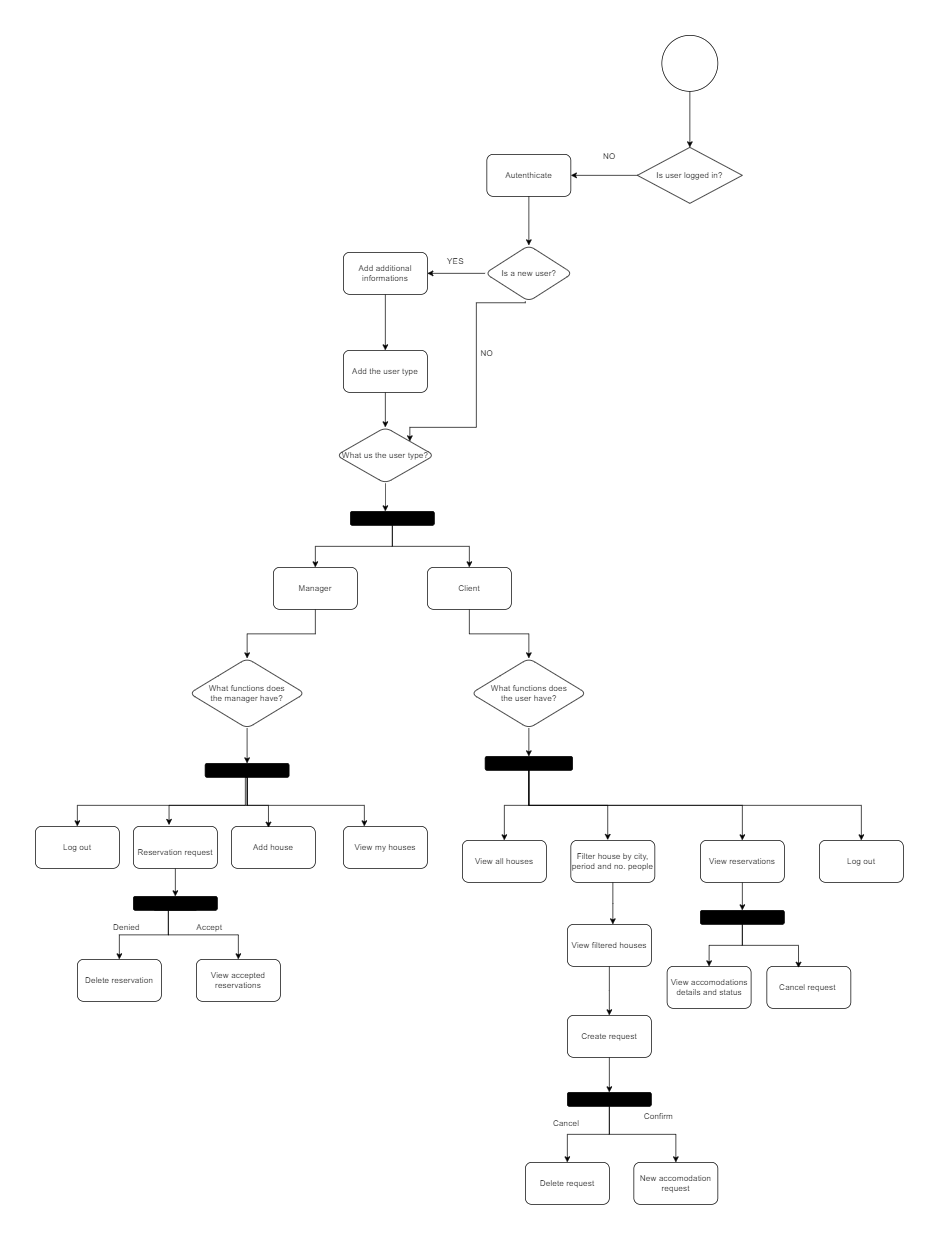

The diagram above was exported from draw.io. Its source (the exported page's mxGraphModel, read from the mxfile embedded in the PNG):
<mxGraphModel dx="1770" dy="849" grid="1" gridSize="10" guides="1" tooltips="1" connect="1" arrows="1" fold="1" page="1" pageScale="1" pageWidth="850" pageHeight="1100" math="0" shadow="0">
  <root>
    <mxCell id="0" />
    <mxCell id="1" parent="0" />
    <mxCell id="fhIRJkFI3bhVLyoU8OLu-4" value="" style="edgeStyle=orthogonalEdgeStyle;rounded=0;orthogonalLoop=1;jettySize=auto;html=1;" edge="1" parent="1" source="fhIRJkFI3bhVLyoU8OLu-2" target="fhIRJkFI3bhVLyoU8OLu-3">
      <mxGeometry relative="1" as="geometry" />
    </mxCell>
    <mxCell id="fhIRJkFI3bhVLyoU8OLu-2" value="" style="ellipse;whiteSpace=wrap;html=1;aspect=fixed;" vertex="1" parent="1">
      <mxGeometry x="155" y="30" width="80" height="80" as="geometry" />
    </mxCell>
    <mxCell id="fhIRJkFI3bhVLyoU8OLu-8" value="" style="edgeStyle=orthogonalEdgeStyle;rounded=0;orthogonalLoop=1;jettySize=auto;html=1;" edge="1" parent="1" source="fhIRJkFI3bhVLyoU8OLu-3" target="fhIRJkFI3bhVLyoU8OLu-7">
      <mxGeometry relative="1" as="geometry" />
    </mxCell>
    <mxCell id="fhIRJkFI3bhVLyoU8OLu-3" value="Is user logged in?" style="rhombus;whiteSpace=wrap;html=1;" vertex="1" parent="1">
      <mxGeometry x="120" y="190" width="150" height="80" as="geometry" />
    </mxCell>
    <mxCell id="fhIRJkFI3bhVLyoU8OLu-14" value="" style="edgeStyle=orthogonalEdgeStyle;rounded=0;orthogonalLoop=1;jettySize=auto;html=1;" edge="1" parent="1" source="fhIRJkFI3bhVLyoU8OLu-7" target="fhIRJkFI3bhVLyoU8OLu-13">
      <mxGeometry relative="1" as="geometry" />
    </mxCell>
    <mxCell id="fhIRJkFI3bhVLyoU8OLu-7" value="Autenthicate" style="rounded=1;whiteSpace=wrap;html=1;" vertex="1" parent="1">
      <mxGeometry x="-95" y="200" width="120" height="60" as="geometry" />
    </mxCell>
    <mxCell id="fhIRJkFI3bhVLyoU8OLu-16" value="" style="edgeStyle=orthogonalEdgeStyle;rounded=0;orthogonalLoop=1;jettySize=auto;html=1;" edge="1" parent="1" source="fhIRJkFI3bhVLyoU8OLu-13" target="fhIRJkFI3bhVLyoU8OLu-15">
      <mxGeometry relative="1" as="geometry" />
    </mxCell>
    <mxCell id="fhIRJkFI3bhVLyoU8OLu-13" value="Is a new user?" style="rhombus;whiteSpace=wrap;html=1;rounded=1;" vertex="1" parent="1">
      <mxGeometry x="-97.5" y="330" width="125" height="80" as="geometry" />
    </mxCell>
    <mxCell id="fhIRJkFI3bhVLyoU8OLu-23" value="" style="edgeStyle=orthogonalEdgeStyle;rounded=0;orthogonalLoop=1;jettySize=auto;html=1;" edge="1" parent="1" source="fhIRJkFI3bhVLyoU8OLu-15" target="fhIRJkFI3bhVLyoU8OLu-22">
      <mxGeometry relative="1" as="geometry" />
    </mxCell>
    <mxCell id="fhIRJkFI3bhVLyoU8OLu-15" value="Add additional informations" style="whiteSpace=wrap;html=1;rounded=1;" vertex="1" parent="1">
      <mxGeometry x="-300" y="340" width="120" height="60" as="geometry" />
    </mxCell>
    <mxCell id="fhIRJkFI3bhVLyoU8OLu-17" value="NO" style="text;html=1;align=center;verticalAlign=middle;resizable=0;points=[];autosize=1;strokeColor=none;fillColor=none;" vertex="1" parent="1">
      <mxGeometry x="60" y="188" width="40" height="30" as="geometry" />
    </mxCell>
    <mxCell id="fhIRJkFI3bhVLyoU8OLu-18" value="YES" style="text;html=1;align=center;verticalAlign=middle;resizable=0;points=[];autosize=1;strokeColor=none;fillColor=none;" vertex="1" parent="1">
      <mxGeometry x="-165" y="338" width="50" height="30" as="geometry" />
    </mxCell>
    <mxCell id="fhIRJkFI3bhVLyoU8OLu-25" value="" style="edgeStyle=orthogonalEdgeStyle;rounded=0;orthogonalLoop=1;jettySize=auto;html=1;" edge="1" parent="1" source="fhIRJkFI3bhVLyoU8OLu-22" target="fhIRJkFI3bhVLyoU8OLu-24">
      <mxGeometry relative="1" as="geometry" />
    </mxCell>
    <mxCell id="fhIRJkFI3bhVLyoU8OLu-22" value="Add the user type" style="whiteSpace=wrap;html=1;rounded=1;" vertex="1" parent="1">
      <mxGeometry x="-300" y="480" width="120" height="60" as="geometry" />
    </mxCell>
    <mxCell id="fhIRJkFI3bhVLyoU8OLu-24" value="What us the user type?" style="rhombus;whiteSpace=wrap;html=1;rounded=1;" vertex="1" parent="1">
      <mxGeometry x="-310" y="590" width="140" height="80" as="geometry" />
    </mxCell>
    <mxCell id="fhIRJkFI3bhVLyoU8OLu-31" value="" style="edgeStyle=orthogonalEdgeStyle;rounded=0;orthogonalLoop=1;jettySize=auto;html=1;" edge="1" parent="1" source="fhIRJkFI3bhVLyoU8OLu-26" target="fhIRJkFI3bhVLyoU8OLu-30">
      <mxGeometry relative="1" as="geometry" />
    </mxCell>
    <mxCell id="fhIRJkFI3bhVLyoU8OLu-26" value="Manager" style="whiteSpace=wrap;html=1;rounded=1;" vertex="1" parent="1">
      <mxGeometry x="-400" y="790" width="120" height="60" as="geometry" />
    </mxCell>
    <mxCell id="fhIRJkFI3bhVLyoU8OLu-88" style="edgeStyle=orthogonalEdgeStyle;rounded=0;orthogonalLoop=1;jettySize=auto;html=1;exitX=0.5;exitY=1;exitDx=0;exitDy=0;entryX=0.5;entryY=0;entryDx=0;entryDy=0;" edge="1" parent="1" source="fhIRJkFI3bhVLyoU8OLu-30" target="fhIRJkFI3bhVLyoU8OLu-86">
      <mxGeometry relative="1" as="geometry" />
    </mxCell>
    <mxCell id="fhIRJkFI3bhVLyoU8OLu-30" value="What functions does &lt;br&gt;the manager have?" style="rhombus;whiteSpace=wrap;html=1;rounded=1;" vertex="1" parent="1">
      <mxGeometry x="-520" y="920" width="165" height="100" as="geometry" />
    </mxCell>
    <mxCell id="fhIRJkFI3bhVLyoU8OLu-32" value="View my houses" style="whiteSpace=wrap;html=1;rounded=1;" vertex="1" parent="1">
      <mxGeometry x="-300" y="1160" width="120" height="60" as="geometry" />
    </mxCell>
    <mxCell id="fhIRJkFI3bhVLyoU8OLu-34" value="Add house" style="whiteSpace=wrap;html=1;rounded=1;" vertex="1" parent="1">
      <mxGeometry x="-460" y="1160" width="120" height="60" as="geometry" />
    </mxCell>
    <mxCell id="fhIRJkFI3bhVLyoU8OLu-94" style="edgeStyle=orthogonalEdgeStyle;rounded=0;orthogonalLoop=1;jettySize=auto;html=1;exitX=0.5;exitY=1;exitDx=0;exitDy=0;entryX=0.5;entryY=0;entryDx=0;entryDy=0;" edge="1" parent="1" source="fhIRJkFI3bhVLyoU8OLu-37" target="fhIRJkFI3bhVLyoU8OLu-93">
      <mxGeometry relative="1" as="geometry" />
    </mxCell>
    <mxCell id="fhIRJkFI3bhVLyoU8OLu-37" value="&lt;br&gt;Reservation request" style="whiteSpace=wrap;html=1;rounded=1;" vertex="1" parent="1">
      <mxGeometry x="-600" y="1160" width="120" height="60" as="geometry" />
    </mxCell>
    <mxCell id="fhIRJkFI3bhVLyoU8OLu-39" value="View accepted reservations" style="whiteSpace=wrap;html=1;rounded=1;" vertex="1" parent="1">
      <mxGeometry x="-510" y="1350" width="120" height="60" as="geometry" />
    </mxCell>
    <mxCell id="fhIRJkFI3bhVLyoU8OLu-41" value="Accept&amp;nbsp;" style="text;html=1;align=center;verticalAlign=middle;resizable=0;points=[];autosize=1;strokeColor=none;fillColor=none;" vertex="1" parent="1">
      <mxGeometry x="-520" y="1290" width="60" height="30" as="geometry" />
    </mxCell>
    <mxCell id="fhIRJkFI3bhVLyoU8OLu-42" value="Delete reservation" style="whiteSpace=wrap;html=1;rounded=1;" vertex="1" parent="1">
      <mxGeometry x="-680" y="1350" width="120" height="60" as="geometry" />
    </mxCell>
    <mxCell id="fhIRJkFI3bhVLyoU8OLu-44" value="Denied" style="text;html=1;align=center;verticalAlign=middle;resizable=0;points=[];autosize=1;strokeColor=none;fillColor=none;" vertex="1" parent="1">
      <mxGeometry x="-640" y="1290" width="60" height="30" as="geometry" />
    </mxCell>
    <mxCell id="fhIRJkFI3bhVLyoU8OLu-50" value="Log out" style="rounded=1;whiteSpace=wrap;html=1;" vertex="1" parent="1">
      <mxGeometry x="-740" y="1160" width="120" height="60" as="geometry" />
    </mxCell>
    <mxCell id="fhIRJkFI3bhVLyoU8OLu-99" style="edgeStyle=orthogonalEdgeStyle;rounded=0;orthogonalLoop=1;jettySize=auto;html=1;exitX=0.5;exitY=1;exitDx=0;exitDy=0;entryX=0.5;entryY=0;entryDx=0;entryDy=0;" edge="1" parent="1" source="fhIRJkFI3bhVLyoU8OLu-51" target="fhIRJkFI3bhVLyoU8OLu-55">
      <mxGeometry relative="1" as="geometry" />
    </mxCell>
    <mxCell id="fhIRJkFI3bhVLyoU8OLu-51" value="Client" style="whiteSpace=wrap;html=1;rounded=1;" vertex="1" parent="1">
      <mxGeometry x="-180" y="790" width="120" height="60" as="geometry" />
    </mxCell>
    <mxCell id="fhIRJkFI3bhVLyoU8OLu-101" value="" style="edgeStyle=orthogonalEdgeStyle;rounded=0;orthogonalLoop=1;jettySize=auto;html=1;" edge="1" parent="1" source="fhIRJkFI3bhVLyoU8OLu-55" target="fhIRJkFI3bhVLyoU8OLu-100">
      <mxGeometry relative="1" as="geometry" />
    </mxCell>
    <mxCell id="fhIRJkFI3bhVLyoU8OLu-55" value="What functions does &lt;br&gt;the user have?" style="rhombus;whiteSpace=wrap;html=1;rounded=1;" vertex="1" parent="1">
      <mxGeometry x="-117.5" y="920" width="165" height="100" as="geometry" />
    </mxCell>
    <mxCell id="fhIRJkFI3bhVLyoU8OLu-56" value="View all houses" style="whiteSpace=wrap;html=1;rounded=1;" vertex="1" parent="1">
      <mxGeometry x="-130" y="1180" width="120" height="60" as="geometry" />
    </mxCell>
    <mxCell id="fhIRJkFI3bhVLyoU8OLu-116" style="edgeStyle=orthogonalEdgeStyle;rounded=0;orthogonalLoop=1;jettySize=auto;html=1;exitX=0.5;exitY=1;exitDx=0;exitDy=0;" edge="1" parent="1" source="fhIRJkFI3bhVLyoU8OLu-58">
      <mxGeometry relative="1" as="geometry">
        <mxPoint x="85" y="1300" as="targetPoint" />
      </mxGeometry>
    </mxCell>
    <mxCell id="fhIRJkFI3bhVLyoU8OLu-58" value="Filter house by city, period and no. people" style="whiteSpace=wrap;html=1;rounded=1;" vertex="1" parent="1">
      <mxGeometry x="25" y="1180" width="120" height="60" as="geometry" />
    </mxCell>
    <mxCell id="fhIRJkFI3bhVLyoU8OLu-118" value="" style="edgeStyle=orthogonalEdgeStyle;rounded=0;orthogonalLoop=1;jettySize=auto;html=1;" edge="1" parent="1" source="fhIRJkFI3bhVLyoU8OLu-60">
      <mxGeometry relative="1" as="geometry">
        <mxPoint x="80" y="1430" as="targetPoint" />
      </mxGeometry>
    </mxCell>
    <mxCell id="fhIRJkFI3bhVLyoU8OLu-60" value="View filtered houses" style="whiteSpace=wrap;html=1;rounded=1;" vertex="1" parent="1">
      <mxGeometry x="20" y="1300" width="120" height="60" as="geometry" />
    </mxCell>
    <mxCell id="fhIRJkFI3bhVLyoU8OLu-129" style="edgeStyle=orthogonalEdgeStyle;rounded=0;orthogonalLoop=1;jettySize=auto;html=1;exitX=0.5;exitY=1;exitDx=0;exitDy=0;entryX=0.5;entryY=0;entryDx=0;entryDy=0;" edge="1" parent="1" source="fhIRJkFI3bhVLyoU8OLu-62" target="fhIRJkFI3bhVLyoU8OLu-122">
      <mxGeometry relative="1" as="geometry" />
    </mxCell>
    <mxCell id="fhIRJkFI3bhVLyoU8OLu-62" value="Create request" style="whiteSpace=wrap;html=1;rounded=1;" vertex="1" parent="1">
      <mxGeometry x="20" y="1430" width="120" height="60" as="geometry" />
    </mxCell>
    <mxCell id="fhIRJkFI3bhVLyoU8OLu-64" value="New accomodation request" style="whiteSpace=wrap;html=1;rounded=1;" vertex="1" parent="1">
      <mxGeometry x="115" y="1640" width="120" height="60" as="geometry" />
    </mxCell>
    <mxCell id="fhIRJkFI3bhVLyoU8OLu-66" value="Confirm" style="text;html=1;align=center;verticalAlign=middle;resizable=0;points=[];autosize=1;strokeColor=none;fillColor=none;" vertex="1" parent="1">
      <mxGeometry x="115" y="1560" width="70" height="30" as="geometry" />
    </mxCell>
    <mxCell id="fhIRJkFI3bhVLyoU8OLu-67" value="Delete request" style="whiteSpace=wrap;html=1;rounded=1;" vertex="1" parent="1">
      <mxGeometry x="-40" y="1640" width="120" height="60" as="geometry" />
    </mxCell>
    <mxCell id="fhIRJkFI3bhVLyoU8OLu-69" value="Cancel" style="text;html=1;align=center;verticalAlign=middle;resizable=0;points=[];autosize=1;strokeColor=none;fillColor=none;" vertex="1" parent="1">
      <mxGeometry x="-12.5" y="1570" width="60" height="30" as="geometry" />
    </mxCell>
    <mxCell id="fhIRJkFI3bhVLyoU8OLu-104" style="edgeStyle=orthogonalEdgeStyle;rounded=0;orthogonalLoop=1;jettySize=auto;html=1;entryX=0.5;entryY=0;entryDx=0;entryDy=0;" edge="1" parent="1" source="fhIRJkFI3bhVLyoU8OLu-70" target="fhIRJkFI3bhVLyoU8OLu-102">
      <mxGeometry relative="1" as="geometry" />
    </mxCell>
    <mxCell id="fhIRJkFI3bhVLyoU8OLu-70" value="View reservations" style="whiteSpace=wrap;html=1;rounded=1;" vertex="1" parent="1">
      <mxGeometry x="210" y="1180" width="120" height="60" as="geometry" />
    </mxCell>
    <mxCell id="fhIRJkFI3bhVLyoU8OLu-72" value="View accomodations details and status" style="whiteSpace=wrap;html=1;rounded=1;" vertex="1" parent="1">
      <mxGeometry x="162.5" y="1360" width="120" height="60" as="geometry" />
    </mxCell>
    <mxCell id="fhIRJkFI3bhVLyoU8OLu-75" value="Cancel request&amp;nbsp;" style="whiteSpace=wrap;html=1;rounded=1;" vertex="1" parent="1">
      <mxGeometry x="305" y="1360" width="120" height="60" as="geometry" />
    </mxCell>
    <mxCell id="fhIRJkFI3bhVLyoU8OLu-79" style="edgeStyle=orthogonalEdgeStyle;rounded=0;orthogonalLoop=1;jettySize=auto;html=1;entryX=1;entryY=0;entryDx=0;entryDy=0;" edge="1" parent="1" target="fhIRJkFI3bhVLyoU8OLu-24">
      <mxGeometry relative="1" as="geometry">
        <mxPoint x="-40" y="410" as="sourcePoint" />
        <Array as="points">
          <mxPoint x="-40" y="412" />
          <mxPoint x="-110" y="412" />
          <mxPoint x="-110" y="590" />
          <mxPoint x="-205" y="590" />
        </Array>
      </mxGeometry>
    </mxCell>
    <mxCell id="fhIRJkFI3bhVLyoU8OLu-80" value="NO" style="text;html=1;align=center;verticalAlign=middle;resizable=0;points=[];autosize=1;strokeColor=none;fillColor=none;" vertex="1" parent="1">
      <mxGeometry x="-115" y="470" width="40" height="30" as="geometry" />
    </mxCell>
    <mxCell id="fhIRJkFI3bhVLyoU8OLu-85" style="edgeStyle=orthogonalEdgeStyle;rounded=0;orthogonalLoop=1;jettySize=auto;html=1;exitX=0.5;exitY=1;exitDx=0;exitDy=0;entryX=0.5;entryY=0;entryDx=0;entryDy=0;" edge="1" parent="1" source="fhIRJkFI3bhVLyoU8OLu-81" target="fhIRJkFI3bhVLyoU8OLu-26">
      <mxGeometry relative="1" as="geometry">
        <Array as="points">
          <mxPoint x="-230" y="760" />
          <mxPoint x="-340" y="760" />
        </Array>
      </mxGeometry>
    </mxCell>
    <mxCell id="fhIRJkFI3bhVLyoU8OLu-87" style="edgeStyle=orthogonalEdgeStyle;rounded=0;orthogonalLoop=1;jettySize=auto;html=1;exitX=0.5;exitY=1;exitDx=0;exitDy=0;entryX=0.5;entryY=0;entryDx=0;entryDy=0;" edge="1" parent="1" source="fhIRJkFI3bhVLyoU8OLu-81" target="fhIRJkFI3bhVLyoU8OLu-51">
      <mxGeometry relative="1" as="geometry">
        <Array as="points">
          <mxPoint x="-230" y="760" />
          <mxPoint x="-120" y="760" />
        </Array>
      </mxGeometry>
    </mxCell>
    <mxCell id="fhIRJkFI3bhVLyoU8OLu-81" value="" style="rounded=1;whiteSpace=wrap;html=1;strokeColor=default;fillColor=#000000;" vertex="1" parent="1">
      <mxGeometry x="-290" y="710" width="120" height="20" as="geometry" />
    </mxCell>
    <mxCell id="fhIRJkFI3bhVLyoU8OLu-84" style="edgeStyle=orthogonalEdgeStyle;rounded=0;orthogonalLoop=1;jettySize=auto;html=1;exitX=0.5;exitY=1;exitDx=0;exitDy=0;entryX=0.417;entryY=0;entryDx=0;entryDy=0;entryPerimeter=0;" edge="1" parent="1" source="fhIRJkFI3bhVLyoU8OLu-24" target="fhIRJkFI3bhVLyoU8OLu-81">
      <mxGeometry relative="1" as="geometry" />
    </mxCell>
    <mxCell id="fhIRJkFI3bhVLyoU8OLu-90" style="edgeStyle=orthogonalEdgeStyle;rounded=0;orthogonalLoop=1;jettySize=auto;html=1;exitX=0.5;exitY=1;exitDx=0;exitDy=0;entryX=0.25;entryY=0;entryDx=0;entryDy=0;" edge="1" parent="1" source="fhIRJkFI3bhVLyoU8OLu-86" target="fhIRJkFI3bhVLyoU8OLu-32">
      <mxGeometry relative="1" as="geometry">
        <Array as="points">
          <mxPoint x="-437" y="1130" />
          <mxPoint x="-270" y="1130" />
        </Array>
      </mxGeometry>
    </mxCell>
    <mxCell id="fhIRJkFI3bhVLyoU8OLu-92" style="edgeStyle=orthogonalEdgeStyle;rounded=0;orthogonalLoop=1;jettySize=auto;html=1;exitX=0.5;exitY=1;exitDx=0;exitDy=0;entryX=0.425;entryY=-0.033;entryDx=0;entryDy=0;entryPerimeter=0;" edge="1" parent="1" source="fhIRJkFI3bhVLyoU8OLu-86" target="fhIRJkFI3bhVLyoU8OLu-37">
      <mxGeometry relative="1" as="geometry">
        <Array as="points">
          <mxPoint x="-440" y="1090" />
          <mxPoint x="-440" y="1130" />
          <mxPoint x="-549" y="1130" />
        </Array>
      </mxGeometry>
    </mxCell>
    <mxCell id="fhIRJkFI3bhVLyoU8OLu-98" style="edgeStyle=orthogonalEdgeStyle;rounded=0;orthogonalLoop=1;jettySize=auto;html=1;entryX=0.5;entryY=0;entryDx=0;entryDy=0;" edge="1" parent="1" source="fhIRJkFI3bhVLyoU8OLu-86" target="fhIRJkFI3bhVLyoU8OLu-50">
      <mxGeometry relative="1" as="geometry">
        <Array as="points">
          <mxPoint x="-437" y="1130" />
          <mxPoint x="-680" y="1130" />
        </Array>
      </mxGeometry>
    </mxCell>
    <mxCell id="fhIRJkFI3bhVLyoU8OLu-86" value="" style="rounded=1;whiteSpace=wrap;html=1;strokeColor=default;fillColor=#000000;" vertex="1" parent="1">
      <mxGeometry x="-497.5" y="1070" width="120" height="20" as="geometry" />
    </mxCell>
    <mxCell id="fhIRJkFI3bhVLyoU8OLu-91" style="edgeStyle=orthogonalEdgeStyle;rounded=0;orthogonalLoop=1;jettySize=auto;html=1;entryX=0.442;entryY=0.033;entryDx=0;entryDy=0;entryPerimeter=0;" edge="1" parent="1" target="fhIRJkFI3bhVLyoU8OLu-34">
      <mxGeometry relative="1" as="geometry">
        <mxPoint x="-437" y="1090" as="sourcePoint" />
        <Array as="points">
          <mxPoint x="-437" y="1130" />
          <mxPoint x="-407" y="1130" />
        </Array>
      </mxGeometry>
    </mxCell>
    <mxCell id="fhIRJkFI3bhVLyoU8OLu-95" style="edgeStyle=orthogonalEdgeStyle;rounded=0;orthogonalLoop=1;jettySize=auto;html=1;exitX=0.75;exitY=1;exitDx=0;exitDy=0;" edge="1" parent="1" source="fhIRJkFI3bhVLyoU8OLu-93" target="fhIRJkFI3bhVLyoU8OLu-39">
      <mxGeometry relative="1" as="geometry">
        <Array as="points">
          <mxPoint x="-550" y="1280" />
          <mxPoint x="-550" y="1315" />
          <mxPoint x="-450" y="1315" />
        </Array>
      </mxGeometry>
    </mxCell>
    <mxCell id="fhIRJkFI3bhVLyoU8OLu-96" style="edgeStyle=orthogonalEdgeStyle;rounded=0;orthogonalLoop=1;jettySize=auto;html=1;exitX=0.25;exitY=1;exitDx=0;exitDy=0;entryX=0.5;entryY=0;entryDx=0;entryDy=0;" edge="1" parent="1" source="fhIRJkFI3bhVLyoU8OLu-93" target="fhIRJkFI3bhVLyoU8OLu-42">
      <mxGeometry relative="1" as="geometry">
        <Array as="points">
          <mxPoint x="-550" y="1280" />
          <mxPoint x="-550" y="1315" />
          <mxPoint x="-620" y="1315" />
        </Array>
      </mxGeometry>
    </mxCell>
    <mxCell id="fhIRJkFI3bhVLyoU8OLu-93" value="" style="rounded=1;whiteSpace=wrap;html=1;strokeColor=default;fillColor=#000000;" vertex="1" parent="1">
      <mxGeometry x="-600" y="1260" width="120" height="20" as="geometry" />
    </mxCell>
    <mxCell id="fhIRJkFI3bhVLyoU8OLu-112" style="edgeStyle=orthogonalEdgeStyle;rounded=0;orthogonalLoop=1;jettySize=auto;html=1;exitX=0.5;exitY=1;exitDx=0;exitDy=0;entryX=0.5;entryY=0;entryDx=0;entryDy=0;" edge="1" parent="1" source="fhIRJkFI3bhVLyoU8OLu-100" target="fhIRJkFI3bhVLyoU8OLu-70">
      <mxGeometry relative="1" as="geometry" />
    </mxCell>
    <mxCell id="fhIRJkFI3bhVLyoU8OLu-113" style="edgeStyle=orthogonalEdgeStyle;rounded=0;orthogonalLoop=1;jettySize=auto;html=1;exitX=0.5;exitY=1;exitDx=0;exitDy=0;entryX=0.5;entryY=0;entryDx=0;entryDy=0;" edge="1" parent="1" source="fhIRJkFI3bhVLyoU8OLu-100" target="fhIRJkFI3bhVLyoU8OLu-56">
      <mxGeometry relative="1" as="geometry" />
    </mxCell>
    <mxCell id="fhIRJkFI3bhVLyoU8OLu-135" style="edgeStyle=orthogonalEdgeStyle;rounded=0;orthogonalLoop=1;jettySize=auto;html=1;exitX=0.5;exitY=1;exitDx=0;exitDy=0;" edge="1" parent="1" source="fhIRJkFI3bhVLyoU8OLu-100" target="fhIRJkFI3bhVLyoU8OLu-134">
      <mxGeometry relative="1" as="geometry" />
    </mxCell>
    <mxCell id="fhIRJkFI3bhVLyoU8OLu-100" value="" style="whiteSpace=wrap;html=1;rounded=1;fillColor=#000000;" vertex="1" parent="1">
      <mxGeometry x="-97.5" y="1060" width="125" height="20" as="geometry" />
    </mxCell>
    <mxCell id="fhIRJkFI3bhVLyoU8OLu-105" style="edgeStyle=orthogonalEdgeStyle;rounded=0;orthogonalLoop=1;jettySize=auto;html=1;exitX=0.5;exitY=1;exitDx=0;exitDy=0;entryX=0.5;entryY=0;entryDx=0;entryDy=0;" edge="1" parent="1" source="fhIRJkFI3bhVLyoU8OLu-102" target="fhIRJkFI3bhVLyoU8OLu-72">
      <mxGeometry relative="1" as="geometry" />
    </mxCell>
    <mxCell id="fhIRJkFI3bhVLyoU8OLu-102" value="" style="whiteSpace=wrap;html=1;rounded=1;fillColor=#000000;" vertex="1" parent="1">
      <mxGeometry x="210" y="1280" width="120" height="20" as="geometry" />
    </mxCell>
    <mxCell id="fhIRJkFI3bhVLyoU8OLu-106" style="edgeStyle=orthogonalEdgeStyle;rounded=0;orthogonalLoop=1;jettySize=auto;html=1;exitX=0.5;exitY=1;exitDx=0;exitDy=0;entryX=0.377;entryY=0.035;entryDx=0;entryDy=0;entryPerimeter=0;" edge="1" parent="1" source="fhIRJkFI3bhVLyoU8OLu-102" target="fhIRJkFI3bhVLyoU8OLu-75">
      <mxGeometry relative="1" as="geometry" />
    </mxCell>
    <mxCell id="fhIRJkFI3bhVLyoU8OLu-108" style="edgeStyle=orthogonalEdgeStyle;rounded=0;orthogonalLoop=1;jettySize=auto;html=1;exitX=0.5;exitY=1;exitDx=0;exitDy=0;entryX=0.439;entryY=-0.009;entryDx=0;entryDy=0;entryPerimeter=0;" edge="1" parent="1" source="fhIRJkFI3bhVLyoU8OLu-100" target="fhIRJkFI3bhVLyoU8OLu-58">
      <mxGeometry relative="1" as="geometry" />
    </mxCell>
    <mxCell id="fhIRJkFI3bhVLyoU8OLu-130" style="edgeStyle=orthogonalEdgeStyle;rounded=0;orthogonalLoop=1;jettySize=auto;html=1;exitX=0.5;exitY=1;exitDx=0;exitDy=0;entryX=0.5;entryY=0;entryDx=0;entryDy=0;" edge="1" parent="1" source="fhIRJkFI3bhVLyoU8OLu-122" target="fhIRJkFI3bhVLyoU8OLu-67">
      <mxGeometry relative="1" as="geometry" />
    </mxCell>
    <mxCell id="fhIRJkFI3bhVLyoU8OLu-131" style="edgeStyle=orthogonalEdgeStyle;rounded=0;orthogonalLoop=1;jettySize=auto;html=1;exitX=0.5;exitY=1;exitDx=0;exitDy=0;entryX=0.5;entryY=0;entryDx=0;entryDy=0;" edge="1" parent="1" source="fhIRJkFI3bhVLyoU8OLu-122" target="fhIRJkFI3bhVLyoU8OLu-64">
      <mxGeometry relative="1" as="geometry" />
    </mxCell>
    <mxCell id="fhIRJkFI3bhVLyoU8OLu-122" value="" style="whiteSpace=wrap;html=1;rounded=1;fillColor=#000000;" vertex="1" parent="1">
      <mxGeometry x="20" y="1540" width="120" height="20" as="geometry" />
    </mxCell>
    <mxCell id="fhIRJkFI3bhVLyoU8OLu-134" value="Log out" style="rounded=1;whiteSpace=wrap;html=1;" vertex="1" parent="1">
      <mxGeometry x="380" y="1180" width="120" height="60" as="geometry" />
    </mxCell>
  </root>
</mxGraphModel>